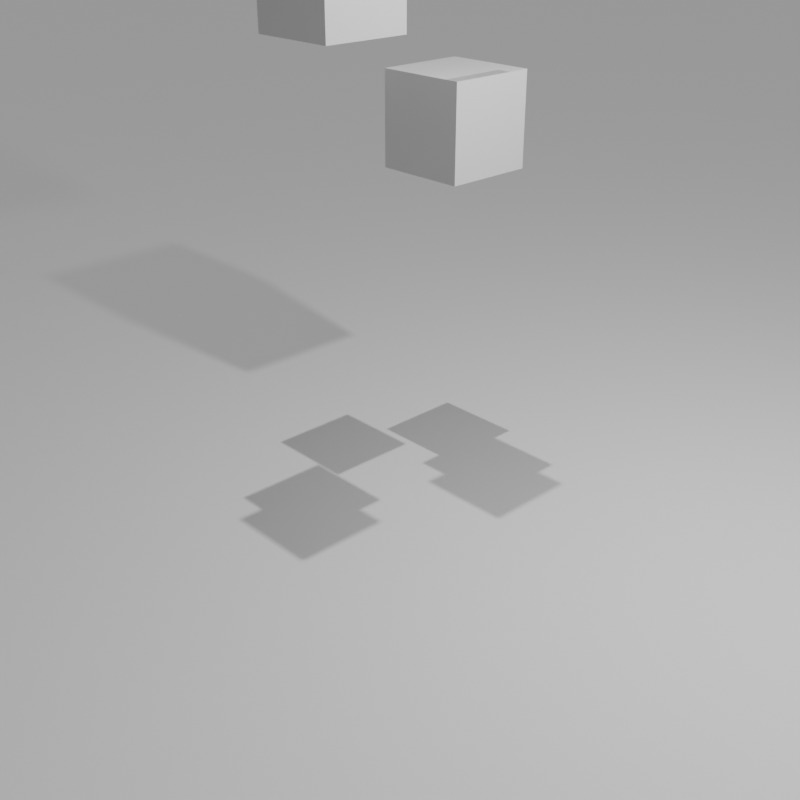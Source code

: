 # Source: cajas.blend  (saved by Blender 3.6.11; exported with 4.5.12 LTS)
import bpy
from mathutils import Matrix  # noqa: F401  (used for matrix-valued properties, if any)

bpy.ops.wm.read_factory_settings(use_empty=True)
scene = bpy.context.scene
scene.name = 'Scene'

# ---- collections
col_collection = bpy.data.collections.new('Collection'); scene.collection.children.link(col_collection)

# ---- materials (node trees are filled in below, after node groups)
mat_material_004 = bpy.data.materials.new('Material.004')
mat_material_004.use_transparent_shadow = False
mat_material_004.diffuse_color = (0.7552, 0.8, 0.3165, 1.0)
mat_material_003 = bpy.data.materials.new('Material.003')
mat_material_003.use_transparent_shadow = False
mat_material_003.diffuse_color = (0.6311, 0.04274, 0.8, 1.0)
mat_material_002 = bpy.data.materials.new('Material.002')
mat_material_002.use_transparent_shadow = False
mat_material_002.diffuse_color = (0.1131, 0.8, 0.1098, 1.0)
mat_material = bpy.data.materials.new('Material')
mat_material.alpha_threshold = 0.0
mat_material.use_transparent_shadow = False
mat_material.diffuse_color = (0.8, 0.7286, 0.4869, 1.0)
mat_material.roughness = 0.5
mat_material.line_color = (0.0, 0.0, 0.0, 1.0)
mat_material_001 = bpy.data.materials.new('Material.001')
mat_material_001.use_transparent_shadow = False
mat_material_001.diffuse_color = (0.8, 0.08021, 0.09279, 1.0)

# ---- material node trees
mat_material_004.use_nodes = True; mat_material_004.node_tree.nodes.clear()
_N = mat_material_004.node_tree.nodes; _L = mat_material_004.node_tree.links
n0 = _N.new('ShaderNodeBsdfPrincipled'); n0.name = 'Principled BSDF'; n0.location = (10, 300)
n0.distribution = 'GGX'
n0.subsurface_method = 'RANDOM_WALK_SKIN'
n0.inputs[3].default_value = 1.45
n0.inputs[27].default_value = (0.0, 0.0, 0.0, 1.0)
n0.inputs[28].default_value = 1.0
n1 = _N.new('ShaderNodeOutputMaterial'); n1.name = 'Material Output'; n1.location = (300, 300)
_L.new(n0.outputs[0], n1.inputs[0])
n1.is_active_output = True
mat_material_003.use_nodes = True; mat_material_003.node_tree.nodes.clear()
_N = mat_material_003.node_tree.nodes; _L = mat_material_003.node_tree.links
n0 = _N.new('ShaderNodeBsdfPrincipled'); n0.name = 'Principled BSDF'; n0.location = (10, 300)
n0.distribution = 'GGX'
n0.subsurface_method = 'RANDOM_WALK_SKIN'
n0.inputs[3].default_value = 1.45
n0.inputs[27].default_value = (0.0, 0.0, 0.0, 1.0)
n0.inputs[28].default_value = 1.0
n1 = _N.new('ShaderNodeOutputMaterial'); n1.name = 'Material Output'; n1.location = (300, 300)
_L.new(n0.outputs[0], n1.inputs[0])
n1.is_active_output = True
mat_material_002.use_nodes = True; mat_material_002.node_tree.nodes.clear()
_N = mat_material_002.node_tree.nodes; _L = mat_material_002.node_tree.links
n0 = _N.new('ShaderNodeBsdfPrincipled'); n0.name = 'Principled BSDF'; n0.location = (10, 300)
n0.distribution = 'GGX'
n0.subsurface_method = 'RANDOM_WALK_SKIN'
n0.inputs[3].default_value = 1.45
n0.inputs[27].default_value = (0.0, 0.0, 0.0, 1.0)
n0.inputs[28].default_value = 1.0
n1 = _N.new('ShaderNodeOutputMaterial'); n1.name = 'Material Output'; n1.location = (300, 300)
_L.new(n0.outputs[0], n1.inputs[0])
n1.is_active_output = True
mat_material.use_nodes = True; mat_material.node_tree.nodes.clear()
_N = mat_material.node_tree.nodes; _L = mat_material.node_tree.links
n0 = _N.new('ShaderNodeOutputMaterial'); n0.name = 'Material Output'; n0.location = (300, 300)
n1 = _N.new('ShaderNodeBsdfPrincipled'); n1.name = 'Principled BSDF'; n1.location = (10, 300)
n1.distribution = 'GGX'
n1.subsurface_method = 'RANDOM_WALK_SKIN'
n1.inputs[3].default_value = 1.45
n1.inputs[27].default_value = (0.0, 0.0, 0.0, 1.0)
n1.inputs[28].default_value = 1.0
_L.new(n1.outputs[0], n0.inputs[0])
n0.is_active_output = True
mat_material_001.use_nodes = True; mat_material_001.node_tree.nodes.clear()
_N = mat_material_001.node_tree.nodes; _L = mat_material_001.node_tree.links
n0 = _N.new('ShaderNodeBsdfPrincipled'); n0.name = 'Principled BSDF'; n0.location = (10, 300)
n0.distribution = 'GGX'
n0.subsurface_method = 'RANDOM_WALK_SKIN'
n0.inputs[3].default_value = 1.45
n0.inputs[27].default_value = (0.0, 0.0, 0.0, 1.0)
n0.inputs[28].default_value = 1.0
n1 = _N.new('ShaderNodeOutputMaterial'); n1.name = 'Material Output'; n1.location = (300, 300)
_L.new(n0.outputs[0], n1.inputs[0])
n1.is_active_output = True

# ---- world
world_world = bpy.data.worlds.new('World'); scene.world = world_world
world_world.use_nodes = True; world_world.node_tree.nodes.clear()
_N = world_world.node_tree.nodes; _L = world_world.node_tree.links
n0 = _N.new('ShaderNodeOutputWorld'); n0.name = 'World Output'; n0.location = (300, 300)
n1 = _N.new('ShaderNodeBackground'); n1.name = 'Background'; n1.location = (10, 300)
n1.inputs[0].default_value = (0.05088, 0.05088, 0.05088, 1.0)
_L.new(n1.outputs[0], n0.inputs[0])
n0.is_active_output = True
world_world.color = (0.05088, 0.05088, 0.05088)
world_world.use_sun_shadow = False
world_world.sun_shadow_jitter_overblur = 0.0

# ---- cameras
cam_camera = bpy.data.cameras.new('Camera')
cam_camera.clip_end = 100.0
cam_camera.ortho_scale = 7.314

# ---- lights
light_light = bpy.data.lights.new('Light', 'POINT')
light_light.transmission_factor = 0.0
light_light.energy = 1000.0
light_light.shadow_soft_size = 0.1
light_light.shadow_maximum_resolution = 0.006
light_light.use_absolute_resolution = True
light_sun = bpy.data.lights.new('Sun', 'SUN')
light_sun.transmission_factor = 0.0
light_sun.energy = 1.0

# ---- meshes
me_cube = bpy.data.meshes.new('Cube')
me_cube.from_pydata([(-0.5, -0.5, -0.5), (-0.5, -0.5, 0.5), (-0.5, 0.5, -0.5), (-0.5, 0.5, 0.5), (0.5, -0.5, -0.5), (0.5, -0.5, 0.5), (0.5, 0.5, -0.5), (0.5, 0.5, 0.5)], [], [(0, 1, 3, 2), (2, 3, 7, 6), (6, 7, 5, 4), (4, 5, 1, 0), (2, 6, 4, 0), (7, 3, 1, 5)])
_uv = me_cube.uv_layers.new(name='UVMap')
_uv.uv.foreach_set('vector', [0.375, 0.0, 0.625, 0.0, 0.625, 0.25, 0.375, 0.25, 0.375, 0.25, 0.625, 0.25, 0.625, 0.5, 0.375, 0.5, 0.375, 0.5, 0.625, 0.5, 0.625, 0.75, 0.375, 0.75, 0.375, 0.75, 0.625, 0.75, 0.625, 1.0, 0.375, 1.0, 0.125, 0.5, 0.375, 0.5, 0.375, 0.75, 0.125, 0.75, 0.625, 0.5, 0.875, 0.5, 0.875, 0.75, 0.625, 0.75])
me_cube.materials.append(mat_material_004)
me_cube.update()
me_cube_002 = bpy.data.meshes.new('Cube.002')
me_cube_002.from_pydata([(-0.5, -0.5, -0.5), (-0.5, -0.5, 0.5), (-0.5, 0.5, -0.5), (-0.5, 0.5, 0.5), (0.5, -0.5, -0.5), (0.5, -0.5, 0.5), (0.5, 0.5, -0.5), (0.5, 0.5, 0.5)], [], [(0, 1, 3, 2), (2, 3, 7, 6), (6, 7, 5, 4), (4, 5, 1, 0), (2, 6, 4, 0), (7, 3, 1, 5)])
_uv = me_cube_002.uv_layers.new(name='UVMap')
_uv.uv.foreach_set('vector', [0.375, 0.0, 0.625, 0.0, 0.625, 0.25, 0.375, 0.25, 0.375, 0.25, 0.625, 0.25, 0.625, 0.5, 0.375, 0.5, 0.375, 0.5, 0.625, 0.5, 0.625, 0.75, 0.375, 0.75, 0.375, 0.75, 0.625, 0.75, 0.625, 1.0, 0.375, 1.0, 0.125, 0.5, 0.375, 0.5, 0.375, 0.75, 0.125, 0.75, 0.625, 0.5, 0.875, 0.5, 0.875, 0.75, 0.625, 0.75])
me_cube_002.materials.append(mat_material_003)
me_cube_002.update()
me_cube_003 = bpy.data.meshes.new('Cube.003')
me_cube_003.from_pydata([(-0.5, -0.5, -0.5), (-0.5, -0.5, 0.5), (-0.5, 0.5, -0.5), (-0.5, 0.5, 0.5), (0.5, -0.5, -0.5), (0.5, -0.5, 0.5), (0.5, 0.5, -0.5), (0.5, 0.5, 0.5)], [], [(0, 1, 3, 2), (2, 3, 7, 6), (6, 7, 5, 4), (4, 5, 1, 0), (2, 6, 4, 0), (7, 3, 1, 5)])
_uv = me_cube_003.uv_layers.new(name='UVMap')
_uv.uv.foreach_set('vector', [0.375, 0.0, 0.625, 0.0, 0.625, 0.25, 0.375, 0.25, 0.375, 0.25, 0.625, 0.25, 0.625, 0.5, 0.375, 0.5, 0.375, 0.5, 0.625, 0.5, 0.625, 0.75, 0.375, 0.75, 0.375, 0.75, 0.625, 0.75, 0.625, 1.0, 0.375, 1.0, 0.125, 0.5, 0.375, 0.5, 0.375, 0.75, 0.125, 0.75, 0.625, 0.5, 0.875, 0.5, 0.875, 0.75, 0.625, 0.75])
me_cube_003.materials.append(mat_material_002)
me_cube_003.update()
me_cube_004 = bpy.data.meshes.new('Cube.004')
me_cube_004.from_pydata([(-0.5, -0.5, -0.5), (-0.5, -0.5, 0.5), (-0.5, 0.5, -0.5), (-0.5, 0.5, 0.5), (0.5, -0.5, -0.5), (0.5, -0.5, 0.5), (0.5, 0.5, -0.5), (0.5, 0.5, 0.5)], [], [(0, 1, 3, 2), (2, 3, 7, 6), (6, 7, 5, 4), (4, 5, 1, 0), (2, 6, 4, 0), (7, 3, 1, 5)])
_uv = me_cube_004.uv_layers.new(name='UVMap')
_uv.uv.foreach_set('vector', [0.375, 0.0, 0.625, 0.0, 0.625, 0.25, 0.375, 0.25, 0.375, 0.25, 0.625, 0.25, 0.625, 0.5, 0.375, 0.5, 0.375, 0.5, 0.625, 0.5, 0.625, 0.75, 0.375, 0.75, 0.375, 0.75, 0.625, 0.75, 0.625, 1.0, 0.375, 1.0, 0.125, 0.5, 0.375, 0.5, 0.375, 0.75, 0.125, 0.75, 0.625, 0.5, 0.875, 0.5, 0.875, 0.75, 0.625, 0.75])
me_cube_004.materials.append(mat_material)
me_cube_004.update()
me_cube_005 = bpy.data.meshes.new('Cube.005')
me_cube_005.from_pydata([(-0.5, -0.5, -0.5), (-0.5, -0.5, 0.5), (-0.5, 0.5, -0.5), (-0.5, 0.5, 0.5), (0.5, -0.5, -0.5), (0.5, -0.5, 0.5), (0.5, 0.5, -0.5), (0.5, 0.5, 0.5)], [], [(0, 1, 3, 2), (2, 3, 7, 6), (6, 7, 5, 4), (4, 5, 1, 0), (2, 6, 4, 0), (7, 3, 1, 5)])
_uv = me_cube_005.uv_layers.new(name='UVMap')
_uv.uv.foreach_set('vector', [0.375, 0.0, 0.625, 0.0, 0.625, 0.25, 0.375, 0.25, 0.375, 0.25, 0.625, 0.25, 0.625, 0.5, 0.375, 0.5, 0.375, 0.5, 0.625, 0.5, 0.625, 0.75, 0.375, 0.75, 0.375, 0.75, 0.625, 0.75, 0.625, 1.0, 0.375, 1.0, 0.125, 0.5, 0.375, 0.5, 0.375, 0.75, 0.125, 0.75, 0.625, 0.5, 0.875, 0.5, 0.875, 0.75, 0.625, 0.75])
me_cube_005.materials.append(mat_material)
me_cube_005.update()
me_cube_006 = bpy.data.meshes.new('Cube.006')
me_cube_006.from_pydata([(-0.5, -0.5, -0.5), (-0.5, -0.5, 0.5), (-0.5, 0.5, -0.5), (-0.5, 0.5, 0.5), (0.5, -0.5, -0.5), (0.5, -0.5, 0.5), (0.5, 0.5, -0.5), (0.5, 0.5, 0.5)], [], [(0, 1, 3, 2), (2, 3, 7, 6), (6, 7, 5, 4), (4, 5, 1, 0), (2, 6, 4, 0), (7, 3, 1, 5)])
_uv = me_cube_006.uv_layers.new(name='UVMap')
_uv.uv.foreach_set('vector', [0.375, 0.0, 0.625, 0.0, 0.625, 0.25, 0.375, 0.25, 0.375, 0.25, 0.625, 0.25, 0.625, 0.5, 0.375, 0.5, 0.375, 0.5, 0.625, 0.5, 0.625, 0.75, 0.375, 0.75, 0.375, 0.75, 0.625, 0.75, 0.625, 1.0, 0.375, 1.0, 0.125, 0.5, 0.375, 0.5, 0.375, 0.75, 0.125, 0.75, 0.625, 0.5, 0.875, 0.5, 0.875, 0.75, 0.625, 0.75])
me_cube_006.materials.append(mat_material_001)
me_cube_006.update()
me_plane = bpy.data.meshes.new('Plane')
me_plane.from_pydata([(-5.0, -5.0, 0.0), (5.0, -5.0, 0.0), (-5.0, 5.0, 0.0), (5.0, 5.0, 0.0)], [], [(0, 1, 3, 2)])
_uv = me_plane.uv_layers.new(name='UVMap')
_uv.uv.foreach_set('vector', [0.0, 0.0, 1.0, 0.0, 1.0, 1.0, 0.0, 1.0])
me_plane.update()

# ---- objects
ob_light = bpy.data.objects.new('Light', light_light)
ob_camera = bpy.data.objects.new('Camera', cam_camera)
ob_cube = bpy.data.objects.new('Cube', me_cube)
ob_cube_001 = bpy.data.objects.new('Cube.001', me_cube_002)
ob_cube_002 = bpy.data.objects.new('Cube.002', me_cube_003)
ob_cube_003 = bpy.data.objects.new('Cube.003', me_cube_004)
ob_cube_004 = bpy.data.objects.new('Cube.004', me_cube_005)
ob_cube_005 = bpy.data.objects.new('Cube.005', me_cube_006)
ob_plane = bpy.data.objects.new('Plane', me_plane)
ob_sun = bpy.data.objects.new('Sun', light_sun)

# ---- transforms, parenting, visibility, modifiers, constraints
ob_light.location = (4.076, 1.005, 5.904)
ob_light.rotation_euler = (0.6503, 0.05522, 1.866)
ob_light.lock_rotations_4d = False
ob_light.empty_display_type = 'ARROWS'
ob_light.color = (0.0, 0.0, 0.0, 0.0)
ob_light.lineart.crease_threshold = 0.0
ob_camera.location = (7.242, -6.996, 5.032)
ob_camera.rotation_euler = (1.109, 0.0, 0.8149)
ob_camera.lock_rotations_4d = False
ob_camera.empty_display_type = 'ARROWS'
ob_camera.color = (0.0, 0.0, 0.0, 0.0)
ob_camera.display_type = 'WIRE'
ob_camera.lineart.crease_threshold = 0.0
ob_cube.location = (-0.633, 1.19, 2.567)
_m = ob_cube.modifiers.new('Wave', 'WAVE')
_m.falloff_radius = 2.0
_m.speed = 0.5085
_m.height = -0.09864
_m.width = 2.112
_m.narrowness = 1.024
_m = ob_cube.modifiers.new('Collision', 'COLLISION')
ob_cube_001.location = (-1.225, 0.1012, 3.932)
_m = ob_cube_001.modifiers.new('Wave', 'WAVE')
_m.height = 0.119
_m = ob_cube_001.modifiers.new('Collision', 'COLLISION')
ob_cube_002.location = (0.2165, 0.9373, 4.976)
_m = ob_cube_002.modifiers.new('Wave', 'WAVE')
_m.height = 0.3367
_m.width = 2.724
_m = ob_cube_002.modifiers.new('Collision', 'COLLISION')
ob_cube_003.location = (-0.5344, -0.918, 5.516)
_m = ob_cube_003.modifiers.new('Wave', 'WAVE')
_m.falloff_radius = 70.0
_m.speed = 0.182
_m.height = -0.4252
_m.width = 0.7857
_m.narrowness = 0.5476
_m = ob_cube_003.modifiers.new('Collision', 'COLLISION')
ob_cube_004.location = (0.5457, 0.702, 8.17)
_m = ob_cube_004.modifiers.new('Wave', 'WAVE')
_m.width = 0.2755
_m = ob_cube_004.modifiers.new('Collision', 'COLLISION')
ob_cube_005.location = (-0.2249, -1.192, 8.685)
_m = ob_cube_005.modifiers.new('Wave', 'WAVE')
_m.width = 3.609
_m = ob_cube_005.modifiers.new('Collision', 'COLLISION')
ob_plane.location = (-3.773, 3.602, -1.0)
ob_plane.scale = (22.38, 22.38, 22.38)
ob_sun.location = (0.0, 0.0, 7.248)

# ---- collection membership
col_collection.objects.link(ob_light)
col_collection.objects.link(ob_camera)
col_collection.objects.link(ob_cube)
col_collection.objects.link(ob_cube_001)
col_collection.objects.link(ob_cube_002)
col_collection.objects.link(ob_cube_003)
col_collection.objects.link(ob_cube_004)
col_collection.objects.link(ob_cube_005)
col_collection.objects.link(ob_plane)
col_collection.objects.link(ob_sun)

# ---- scene / render settings (as saved in the file)
scene.camera = ob_camera
scene.frame_start = 1; scene.frame_end = 250; scene.frame_set(214)
scene.render.engine = 'BLENDER_EEVEE_NEXT'
scene.render.image_settings.file_format = 'OPEN_EXR'
scene.render.image_settings.color_depth = '32'
scene.render.resolution_x = 1080
scene.render.use_motion_blur = True
scene.render.use_stamp_time = False
scene.render.use_stamp_frame = False
scene.cycles.sampling_pattern = 'TABULATED_SOBOL'
scene.view_settings.view_transform = 'Filmic'
bpy.context.view_layer.update()
